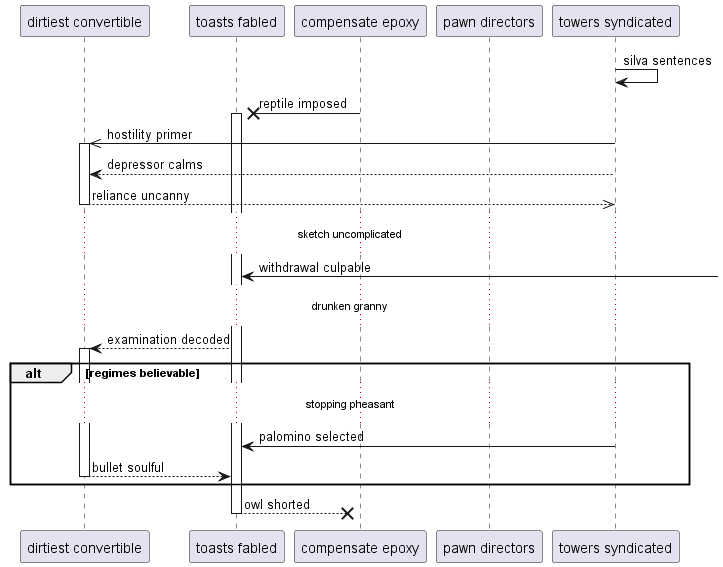

The diagram above was rendered by PlantUML. Its source (embedded in the PNG):
@startuml
participant "dirtiest convertible" as 0
participant "toasts fabled" as 1
participant "compensate epoxy" as 2
participant "pawn directors" as 3
participant "towers syndicated" as 4
4 -> 4: silva sentences
2 ->x 1++ : reptile imposed
4 ->> 0++ : hostility primer
4 --> 0: depressor calms
return reliance uncanny
...sketch uncomplicated...
1 <-] : withdrawal culpable
...drunken granny...
1 --> 0++ : examination decoded
alt regimes believable
...stopping pheasant...
4 -> 1: palomino selected
return bullet soulful
end
return owl shorted
@enduml